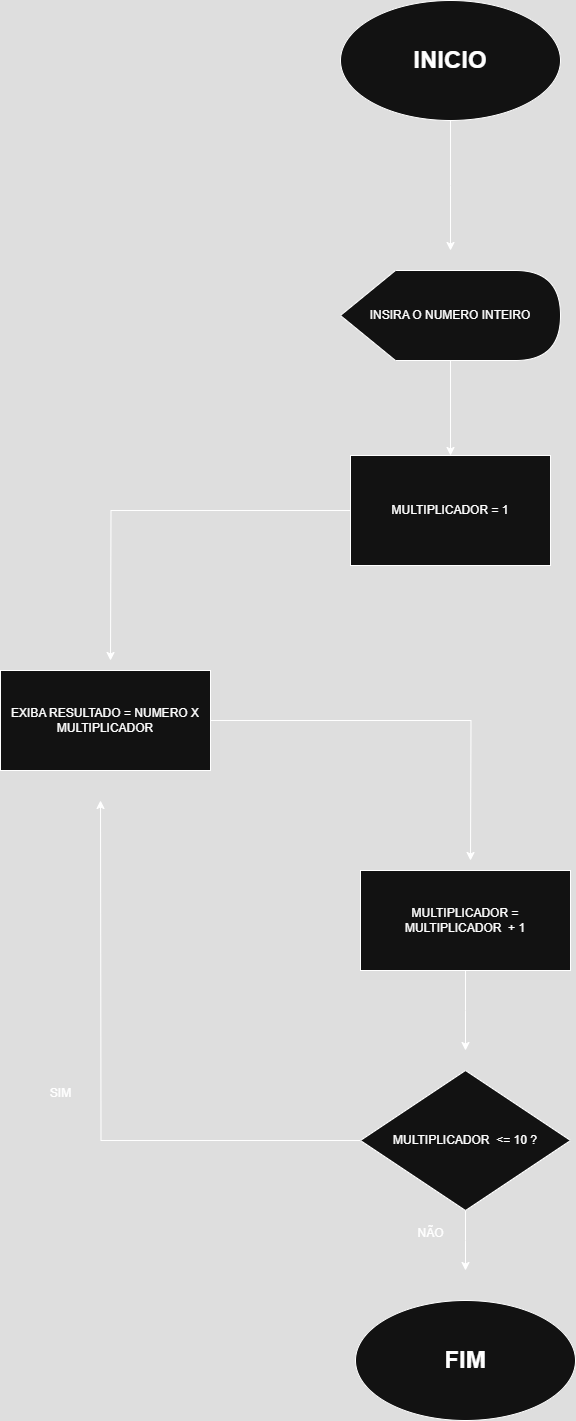

The diagram above was exported from draw.io. Its source (the exported page's mxGraphModel, read from the mxfile embedded in the PNG):
<mxGraphModel dx="1044" dy="527" grid="1" gridSize="10" guides="1" tooltips="1" connect="1" arrows="1" fold="1" page="1" pageScale="1" pageWidth="827" pageHeight="1169" math="0" shadow="0">
  <root>
    <mxCell id="0" />
    <mxCell id="1" parent="0" />
    <mxCell id="PGew1rMVkFt5q6V4HcpS-2" style="edgeStyle=orthogonalEdgeStyle;rounded=0;orthogonalLoop=1;jettySize=auto;html=1;" edge="1" parent="1" source="PGew1rMVkFt5q6V4HcpS-1">
      <mxGeometry relative="1" as="geometry">
        <mxPoint x="450" y="270" as="targetPoint" />
      </mxGeometry>
    </mxCell>
    <mxCell id="PGew1rMVkFt5q6V4HcpS-1" value="&lt;h1&gt;INICIO&lt;/h1&gt;" style="ellipse;whiteSpace=wrap;html=1;" vertex="1" parent="1">
      <mxGeometry x="340" y="20" width="220" height="120" as="geometry" />
    </mxCell>
    <mxCell id="PGew1rMVkFt5q6V4HcpS-4" style="edgeStyle=orthogonalEdgeStyle;rounded=0;orthogonalLoop=1;jettySize=auto;html=1;" edge="1" parent="1" source="PGew1rMVkFt5q6V4HcpS-3" target="PGew1rMVkFt5q6V4HcpS-5">
      <mxGeometry relative="1" as="geometry">
        <mxPoint x="450" y="490" as="targetPoint" />
      </mxGeometry>
    </mxCell>
    <mxCell id="PGew1rMVkFt5q6V4HcpS-3" value="INSIRA O NUMERO INTEIRO" style="shape=display;whiteSpace=wrap;html=1;" vertex="1" parent="1">
      <mxGeometry x="340" y="290" width="220" height="90" as="geometry" />
    </mxCell>
    <mxCell id="PGew1rMVkFt5q6V4HcpS-6" style="edgeStyle=orthogonalEdgeStyle;rounded=0;orthogonalLoop=1;jettySize=auto;html=1;" edge="1" parent="1" source="PGew1rMVkFt5q6V4HcpS-5">
      <mxGeometry relative="1" as="geometry">
        <mxPoint x="110" y="680" as="targetPoint" />
      </mxGeometry>
    </mxCell>
    <mxCell id="PGew1rMVkFt5q6V4HcpS-5" value="MULTIPLICADOR = 1" style="rounded=0;whiteSpace=wrap;html=1;" vertex="1" parent="1">
      <mxGeometry x="350" y="475" width="200" height="110" as="geometry" />
    </mxCell>
    <mxCell id="PGew1rMVkFt5q6V4HcpS-8" style="edgeStyle=orthogonalEdgeStyle;rounded=0;orthogonalLoop=1;jettySize=auto;html=1;" edge="1" parent="1" source="PGew1rMVkFt5q6V4HcpS-7">
      <mxGeometry relative="1" as="geometry">
        <mxPoint x="470" y="880" as="targetPoint" />
      </mxGeometry>
    </mxCell>
    <mxCell id="PGew1rMVkFt5q6V4HcpS-7" value="EXIBA RESULTADO = NUMERO X MULTIPLICADOR" style="rounded=0;whiteSpace=wrap;html=1;" vertex="1" parent="1">
      <mxGeometry y="690" width="210" height="100" as="geometry" />
    </mxCell>
    <mxCell id="PGew1rMVkFt5q6V4HcpS-10" style="edgeStyle=orthogonalEdgeStyle;rounded=0;orthogonalLoop=1;jettySize=auto;html=1;" edge="1" parent="1" source="PGew1rMVkFt5q6V4HcpS-9">
      <mxGeometry relative="1" as="geometry">
        <mxPoint x="465" y="1070" as="targetPoint" />
      </mxGeometry>
    </mxCell>
    <mxCell id="PGew1rMVkFt5q6V4HcpS-9" value="MULTIPLICADOR = MULTIPLICADOR&amp;nbsp; + 1" style="rounded=0;whiteSpace=wrap;html=1;" vertex="1" parent="1">
      <mxGeometry x="360" y="890" width="210" height="100" as="geometry" />
    </mxCell>
    <mxCell id="PGew1rMVkFt5q6V4HcpS-12" style="edgeStyle=orthogonalEdgeStyle;rounded=0;orthogonalLoop=1;jettySize=auto;html=1;" edge="1" parent="1" source="PGew1rMVkFt5q6V4HcpS-11">
      <mxGeometry relative="1" as="geometry">
        <mxPoint x="465" y="1290" as="targetPoint" />
      </mxGeometry>
    </mxCell>
    <mxCell id="PGew1rMVkFt5q6V4HcpS-15" style="edgeStyle=orthogonalEdgeStyle;rounded=0;orthogonalLoop=1;jettySize=auto;html=1;" edge="1" parent="1" source="PGew1rMVkFt5q6V4HcpS-11">
      <mxGeometry relative="1" as="geometry">
        <mxPoint x="100" y="820" as="targetPoint" />
      </mxGeometry>
    </mxCell>
    <mxCell id="PGew1rMVkFt5q6V4HcpS-11" value="MULTIPLICADOR&amp;nbsp; &amp;lt;= 10 ?" style="rhombus;whiteSpace=wrap;html=1;" vertex="1" parent="1">
      <mxGeometry x="360" y="1090" width="210" height="140" as="geometry" />
    </mxCell>
    <mxCell id="PGew1rMVkFt5q6V4HcpS-13" value="NÃO" style="text;html=1;align=center;verticalAlign=middle;resizable=0;points=[];autosize=1;strokeColor=none;fillColor=none;" vertex="1" parent="1">
      <mxGeometry x="405" y="1238" width="50" height="30" as="geometry" />
    </mxCell>
    <mxCell id="PGew1rMVkFt5q6V4HcpS-14" value="&lt;h1&gt;FIM&lt;/h1&gt;" style="ellipse;whiteSpace=wrap;html=1;" vertex="1" parent="1">
      <mxGeometry x="355" y="1320" width="220" height="120" as="geometry" />
    </mxCell>
    <mxCell id="PGew1rMVkFt5q6V4HcpS-16" value="SIM" style="text;html=1;align=center;verticalAlign=middle;resizable=0;points=[];autosize=1;strokeColor=none;fillColor=none;" vertex="1" parent="1">
      <mxGeometry x="40" y="1098" width="40" height="30" as="geometry" />
    </mxCell>
  </root>
</mxGraphModel>